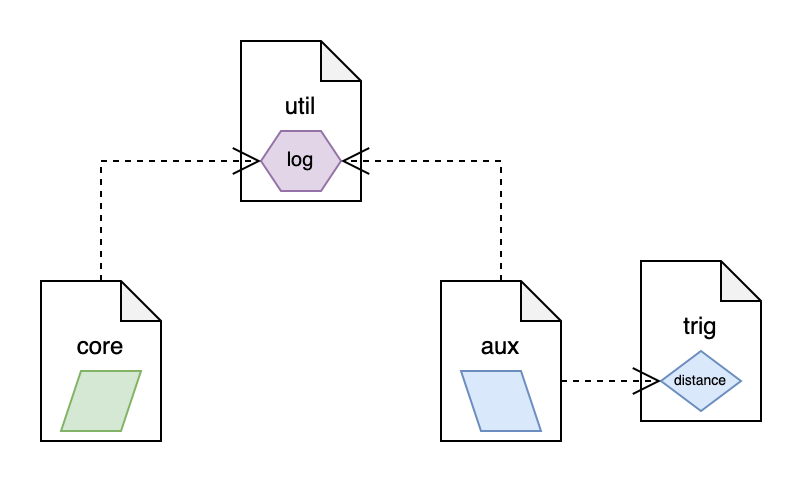

The diagram above was exported from draw.io. Its source (the exported page's mxGraphModel, read from the mxfile embedded in the PNG):
<mxGraphModel dx="677" dy="445" grid="1" gridSize="10" guides="1" tooltips="1" connect="1" arrows="1" fold="1" page="1" pageScale="1" pageWidth="827" pageHeight="1169" math="0" shadow="0">
  <root>
    <mxCell id="0" />
    <mxCell id="1" parent="0" />
    <mxCell id="2" value="&lt;div&gt;core&lt;/div&gt;&lt;div&gt;&lt;br&gt;&lt;/div&gt;" style="shape=note;whiteSpace=wrap;html=1;backgroundOutline=1;darkOpacity=0.05;size=20;" vertex="1" parent="1">
      <mxGeometry x="60" y="180" width="60" height="80" as="geometry" />
    </mxCell>
    <mxCell id="3" value="&lt;div&gt;aux&lt;/div&gt;&lt;div&gt;&lt;br&gt;&lt;/div&gt;" style="shape=note;whiteSpace=wrap;html=1;backgroundOutline=1;darkOpacity=0.05;size=20;" vertex="1" parent="1">
      <mxGeometry x="260" y="180" width="60" height="80" as="geometry" />
    </mxCell>
    <mxCell id="4" value="&lt;div&gt;util&lt;/div&gt;&lt;div&gt;&lt;br&gt;&lt;/div&gt;" style="shape=note;whiteSpace=wrap;html=1;backgroundOutline=1;darkOpacity=0.05;size=20;" vertex="1" parent="1">
      <mxGeometry x="160" y="60" width="60" height="80" as="geometry" />
    </mxCell>
    <mxCell id="5" value="log" style="shape=hexagon;perimeter=hexagonPerimeter2;whiteSpace=wrap;html=1;fixedSize=1;size=10;fillColor=#e1d5e7;strokeColor=#9673a6;fontSize=10;" vertex="1" parent="1">
      <mxGeometry x="170" y="105" width="40" height="30" as="geometry" />
    </mxCell>
    <mxCell id="6" value="" style="endArrow=open;endSize=12;dashed=1;html=1;rounded=0;exitX=0.5;exitY=0;exitDx=0;exitDy=0;exitPerimeter=0;entryX=0;entryY=0.5;entryDx=0;entryDy=0;edgeStyle=orthogonalEdgeStyle;" edge="1" source="2" target="5" parent="1">
      <mxGeometry width="160" relative="1" as="geometry">
        <mxPoint x="160" y="160" as="sourcePoint" />
        <mxPoint x="320" y="160" as="targetPoint" />
      </mxGeometry>
    </mxCell>
    <mxCell id="7" value="" style="endArrow=open;endSize=12;dashed=1;html=1;rounded=0;exitX=0.5;exitY=0;exitDx=0;exitDy=0;exitPerimeter=0;entryX=1;entryY=0.5;entryDx=0;entryDy=0;edgeStyle=orthogonalEdgeStyle;" edge="1" source="3" target="5" parent="1">
      <mxGeometry width="160" relative="1" as="geometry">
        <mxPoint x="110" y="190" as="sourcePoint" />
        <mxPoint x="210" y="130" as="targetPoint" />
      </mxGeometry>
    </mxCell>
    <mxCell id="8" value="&lt;div&gt;trig&lt;/div&gt;&lt;div&gt;&lt;br&gt;&lt;/div&gt;" style="shape=note;whiteSpace=wrap;html=1;backgroundOutline=1;darkOpacity=0.05;size=20;" vertex="1" parent="1">
      <mxGeometry x="360" y="170" width="60" height="80" as="geometry" />
    </mxCell>
    <mxCell id="9" value="distance" style="rhombus;whiteSpace=wrap;html=1;fillColor=#dae8fc;strokeColor=#6c8ebf;fontSize=7;" vertex="1" parent="1">
      <mxGeometry x="370" y="215" width="40" height="30" as="geometry" />
    </mxCell>
    <mxCell id="10" value="" style="endArrow=open;endSize=12;dashed=1;html=1;rounded=0;exitX=0;exitY=0;exitDx=60;exitDy=50;exitPerimeter=0;entryX=0;entryY=0.5;entryDx=0;entryDy=0;edgeStyle=orthogonalEdgeStyle;" edge="1" source="3" target="9" parent="1">
      <mxGeometry width="160" relative="1" as="geometry">
        <mxPoint x="300" y="190" as="sourcePoint" />
        <mxPoint x="220" y="130" as="targetPoint" />
      </mxGeometry>
    </mxCell>
    <mxCell id="11" value="" style="shape=parallelogram;perimeter=parallelogramPerimeter;whiteSpace=wrap;html=1;fixedSize=1;size=9.999999999999886;flipH=1;fillColor=#dae8fc;strokeColor=#6c8ebf;" vertex="1" parent="1">
      <mxGeometry x="270" y="225" width="40" height="30" as="geometry" />
    </mxCell>
    <mxCell id="12" value="" style="shape=parallelogram;perimeter=parallelogramPerimeter;whiteSpace=wrap;html=1;fixedSize=1;size=9.999999999999886;fillColor=#d5e8d4;strokeColor=#82b366;" vertex="1" parent="1">
      <mxGeometry x="70" y="225" width="40" height="30" as="geometry" />
    </mxCell>
  </root>
</mxGraphModel>